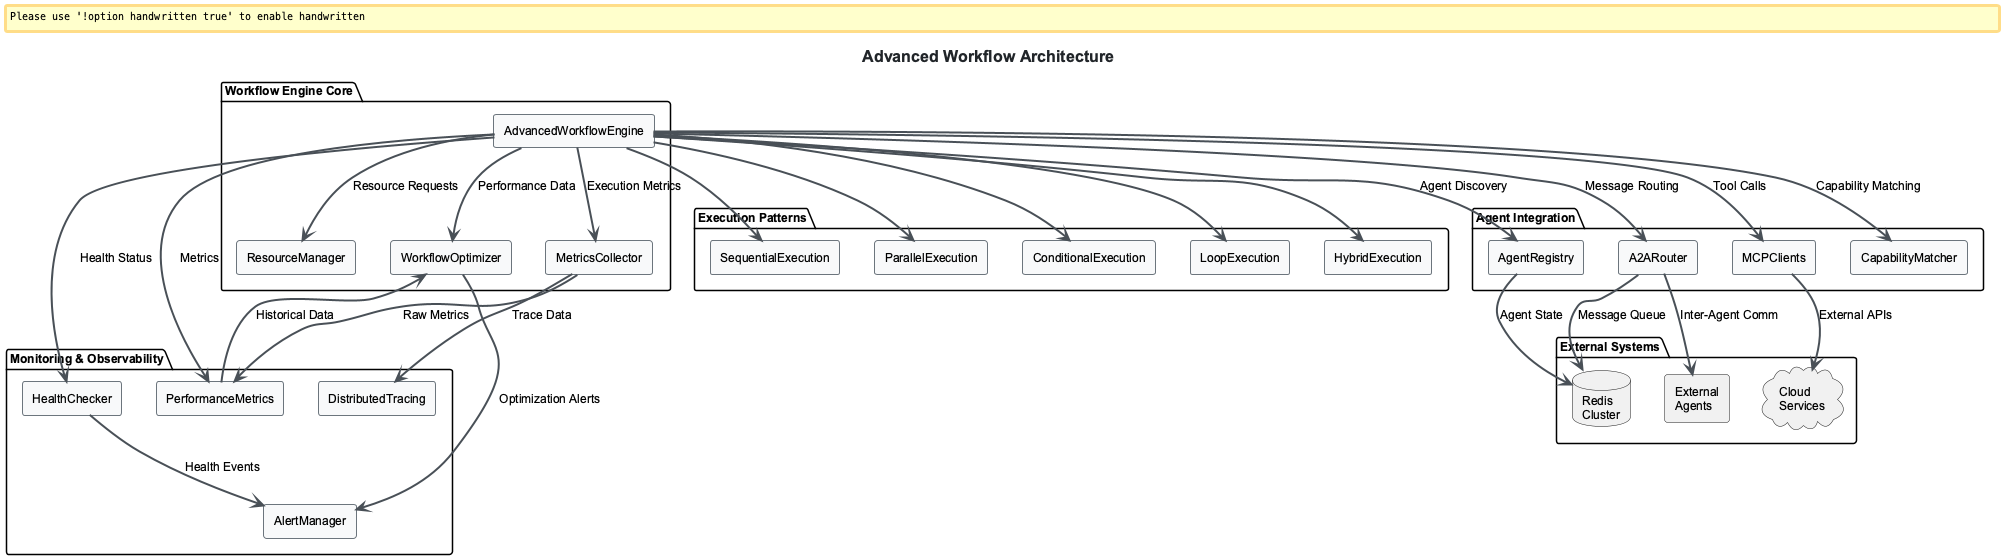

The diagram above was rendered by PlantUML. Its source (embedded in the PNG):
@startuml advanced-workflow-architecture

!include ../../../config/_standard-style.puml

title Advanced Workflow Architecture

package "Workflow Engine Core" {
  [AdvancedWorkflowEngine] as engine
  [WorkflowOptimizer] as optimizer
  [ResourceManager] as resource
  [MetricsCollector] as metrics
}

package "Execution Patterns" {
  [SequentialExecution] as sequential
  [ParallelExecution] as parallel
  [ConditionalExecution] as conditional
  [LoopExecution] as loop
  [HybridExecution] as hybrid
}

package "Agent Integration" {
  [AgentRegistry] as registry
  [A2ARouter] as router
  [MCPClients] as mcp
  [CapabilityMatcher] as matcher
}

package "Monitoring & Observability" {
  [PerformanceMetrics] as perf
  [HealthChecker] as health
  [AlertManager] as alerts
  [DistributedTracing] as tracing
}

package "External Systems" {
  database "Redis\nCluster" as redis
  cloud "Cloud\nServices" as cloud
  agent "External\nAgents" as external
}

' Core connections
engine --> optimizer : "Performance Data"
engine --> resource : "Resource Requests"
engine --> metrics : "Execution Metrics"

' Execution pattern connections
engine --> sequential
engine --> parallel
engine --> conditional
engine --> loop
engine --> hybrid

' Agent integration
engine --> registry : "Agent Discovery"
engine --> router : "Message Routing"
engine --> mcp : "Tool Calls"
engine --> matcher : "Capability Matching"

' Monitoring connections
engine --> perf : "Metrics"
engine --> health : "Health Status"
optimizer --> alerts : "Optimization Alerts"
metrics --> tracing : "Trace Data"

' External system connections
registry --> redis : "Agent State"
router --> redis : "Message Queue"
mcp --> cloud : "External APIs"
router --> external : "Inter-Agent Comm"

' Data flows
perf --> optimizer : "Historical Data"
health --> alerts : "Health Events"
metrics --> perf : "Raw Metrics"

@enduml